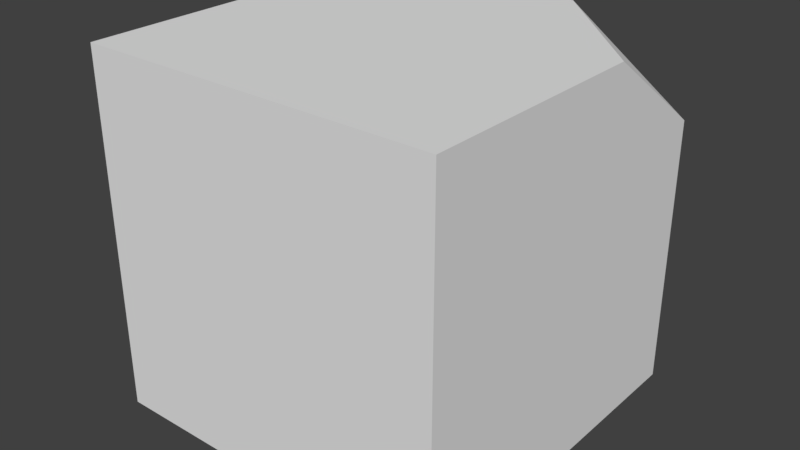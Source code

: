 # Source: invrect.blend  (saved by Blender 3.0.42; exported with 4.5.12 LTS)
import bpy
from mathutils import Matrix  # noqa: F401  (used for matrix-valued properties, if any)

bpy.ops.wm.read_factory_settings(use_empty=True)
scene = bpy.context.scene
scene.name = 'Scene'

# ---- collections
col_collection_1 = bpy.data.collections.new('Collection 1'); scene.collection.children.link(col_collection_1)

# ---- materials (node trees are filled in below, after node groups)
mat_material = bpy.data.materials.new('Material')
mat_material.alpha_threshold = 0.0
mat_material.use_transparent_shadow = False
mat_material.roughness = 0.5
mat_material.line_color = (0.0, 0.0, 0.0, 1.0)

# ---- material node trees

# ---- world
world_world = bpy.data.worlds.new('World'); scene.world = world_world
world_world.color = (0.05088, 0.05088, 0.05088)
world_world.use_sun_shadow = False
world_world.sun_shadow_jitter_overblur = 0.0
world_world.cycles.sampling_method = 'MANUAL'

# ---- meshes
me_cube = bpy.data.meshes.new('Cube')
me_cube.from_pydata([(0.0, 0.0, 1.0), (0.0, 1.0, 1.0), (1.0, 0.0, 1.0), (0.0, 0.0, 0.0), (0.0, 1.0, 0.0), (1.0, 1.0, 0.0), (1.0, 0.0, 0.0), (0.6584, 1.0, 1.0), (1.0, 0.6584, 1.0), (1.0, 1.0, 0.7584)], [], [(0, 1, 7, 8, 2), (3, 6, 5, 4), (0, 3, 4, 1), (1, 4, 5, 9, 7), (3, 0, 2, 6), (8, 7, 9), (8, 9, 5, 6, 2)])
_uv = me_cube.uv_layers.new(name='UVMap')
_uv.uv.foreach_set('vector', [0.0001002, 0.0001, 0.9999, 9.998e-05, 0.9999, 0.6583, 0.6583, 0.9999, 9.998e-05, 0.9999, 9.998e-05, 0.0001006, 0.9999, 9.998e-05, 0.9999, 0.9999, 0.0001011, 0.9999, 9.998e-05, 0.9999, 0.0001004, 0.0001, 0.9999, 9.998e-05, 0.9999, 0.9999, 9.998e-05, 0.9999, 0.0001006, 0.0001, 0.9999, 9.998e-05, 0.9999, 0.7584, 0.6583, 0.9999, 0.0001, 0.9999, 9.998e-05, 0.0001006, 0.9999, 9.998e-05, 0.9999, 0.9999, 0.9427, 0.9999, 9.708e-05, 0.3334, 0.9427, 9.708e-05, 0.6583, 9.998e-05, 0.9999, 0.2416, 0.9999, 0.9999, 0.0001001, 0.9999, 9.998e-05, 9.998e-05])
me_cube.materials.append(mat_material)
me_cube.use_remesh_preserve_volume = False
me_cube.use_remesh_preserve_attributes = False
me_cube.use_mirror_vertex_groups = False
me_cube.update()

# ---- objects
ob_cube = bpy.data.objects.new('Cube', me_cube)

# ---- transforms, parenting, visibility, modifiers, constraints
ob_cube.location = (0.0, 0.0, 0.0)
ob_cube.lock_rotations_4d = False
ob_cube.empty_display_type = 'ARROWS'
ob_cube.lineart.crease_threshold = 0.0

# ---- collection membership
col_collection_1.objects.link(ob_cube)

# ---- scene / render settings (as saved in the file)
scene.frame_start = 1; scene.frame_end = 250; scene.frame_set(1)
scene.render.engine = 'BLENDER_EEVEE_NEXT'
scene.render.resolution_percentage = 50
scene.render.dither_intensity = 0.0
scene.cycles.use_denoising = False
scene.cycles.samples = 128
scene.cycles.sampling_pattern = 'TABULATED_SOBOL'
scene.cycles.use_adaptive_sampling = False
scene.cycles.use_light_tree = False
scene.cycles.blur_glossy = 0.0
scene.cycles.sample_clamp_indirect = 0.0
scene.view_settings.view_transform = 'Standard'
bpy.context.view_layer.update()

# ---- added for rendering (the .blend has no active camera and no usable light): camera, sun
cam_auto = bpy.data.cameras.new('AutoCamera')
cam_auto.lens = 50.0
cam_auto.sensor_width = 36.0
cam_auto.clip_end = 1000.0
ob_auto_camera = bpy.data.objects.new('AutoCamera', cam_auto)
scene.collection.objects.link(ob_auto_camera)
ob_auto_camera.location = (2.10254, -1.42304, 1.78203)
ob_auto_camera.rotation_euler = (1.09748, -7.21219e-08, 0.694738)
scene.camera = ob_auto_camera
light_auto_sun = bpy.data.lights.new('AutoSun', 'SUN')
light_auto_sun.energy = 3.0
light_auto_sun.angle = 0.0523599
ob_auto_sun = bpy.data.objects.new('AutoSun', light_auto_sun)
scene.collection.objects.link(ob_auto_sun)
ob_auto_sun.rotation_euler = (0.872665, 0.174533, 0.523599)
bpy.context.view_layer.update()
